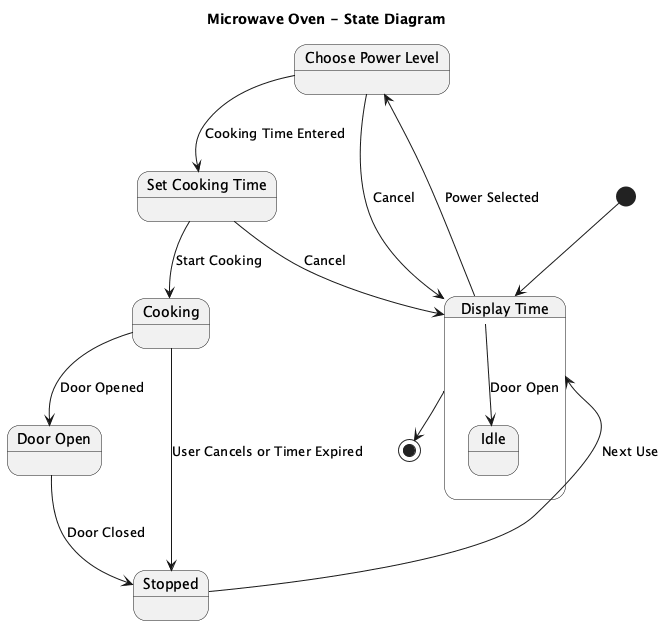

The diagram above was rendered by PlantUML. Its source (embedded in the PNG):
@startuml
title Microwave Oven - State Diagram

[*] --> DisplayTime

state "Display Time" as DisplayTime {
  DisplayTime --> ChoosePowerLevel : Power Selected
  DisplayTime --> Idle : Door Open
}

state "Choose Power Level" as ChoosePowerLevel {
  ChoosePowerLevel --> SetCookingTime : Cooking Time Entered
  ChoosePowerLevel --> DisplayTime : Cancel
}

state "Set Cooking Time" as SetCookingTime {
  SetCookingTime --> Cooking : Start Cooking
  SetCookingTime --> DisplayTime : Cancel
}

state "Cooking" as Cooking {
  Cooking --> DoorOpen : Door Opened
  Cooking --> Stopped : User Cancels or Timer Expired
}

state "Door Open" as DoorOpen {
  DoorOpen --> Stopped : Door Closed
}

state "Stopped" as Stopped {
  Stopped --> DisplayTime : Next Use
}

DisplayTime --> [*]

@enduml